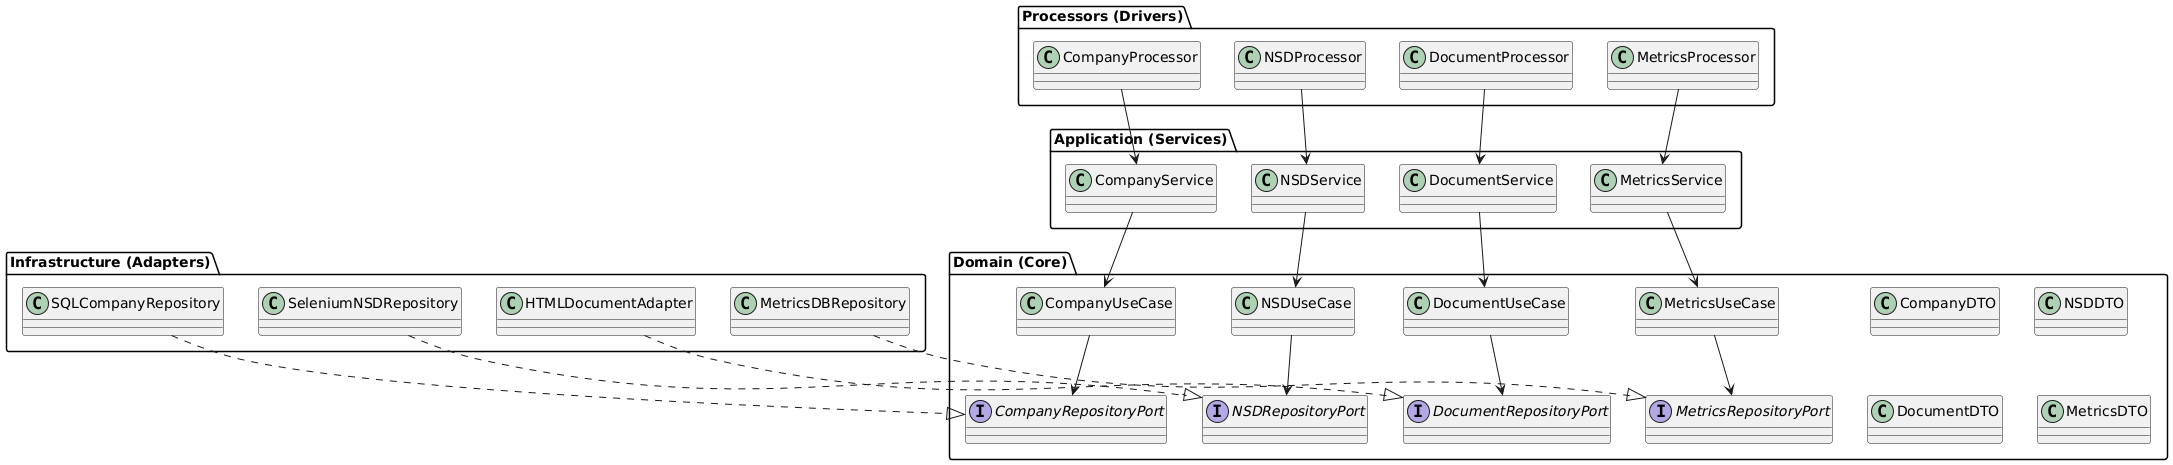

The diagram above was rendered by PlantUML. Its source (embedded in the PNG):
@startuml
skinparam componentStyle rectangle
skinparam defaultTextAlignment center

' === NÚCLEO DOMÍNIO ===

package "Domain (Core)" {
  interface CompanyRepositoryPort
  interface NSDRepositoryPort
  interface DocumentRepositoryPort
  interface MetricsRepositoryPort

  class CompanyDTO
  class NSDDTO
  class DocumentDTO
  class MetricsDTO

  class CompanyUseCase
  class NSDUseCase
  class DocumentUseCase
  class MetricsUseCase

  CompanyUseCase --> CompanyRepositoryPort
  NSDUseCase --> NSDRepositoryPort
  DocumentUseCase --> DocumentRepositoryPort
  MetricsUseCase --> MetricsRepositoryPort
}

' === CAMADA DE APLICAÇÃO ===

package "Application (Services)" {
  class CompanyService
  class NSDService
  class DocumentService
  class MetricsService

  CompanyService --> CompanyUseCase
  NSDService --> NSDUseCase
  DocumentService --> DocumentUseCase
  MetricsService --> MetricsUseCase
}

' === INFRAESTRUTURA: Adaptadores ===

package "Infrastructure (Adapters)" {
  class SQLCompanyRepository
  class SeleniumNSDRepository
  class HTMLDocumentAdapter
  class MetricsDBRepository

  SQLCompanyRepository ..|> CompanyRepositoryPort
  SeleniumNSDRepository ..|> NSDRepositoryPort
  HTMLDocumentAdapter ..|> DocumentRepositoryPort
  MetricsDBRepository ..|> MetricsRepositoryPort
}

' === BORDAS (DRIVERS): Processadores ===

package "Processors (Drivers)" {
  class CompanyProcessor
  class NSDProcessor
  class DocumentProcessor
  class MetricsProcessor

  CompanyProcessor --> CompanyService
  NSDProcessor --> NSDService
  DocumentProcessor --> DocumentService
  MetricsProcessor --> MetricsService
}
@enduml